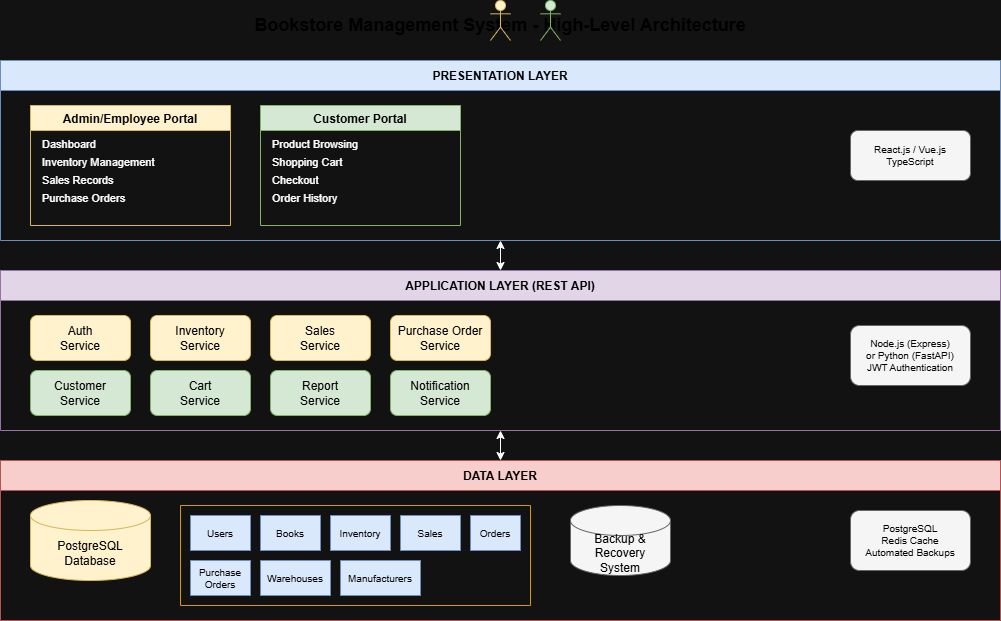

The diagram above was exported from draw.io. Its source (the exported page's mxGraphModel, read from the mxfile embedded in the PNG):
<mxGraphModel dx="1426" dy="889" grid="1" gridSize="10" guides="1" tooltips="1" connect="1" arrows="1" fold="1" page="1" pageScale="1" pageWidth="1100" pageHeight="850" math="0" shadow="0">
  <root>
    <mxCell id="0" />
    <mxCell id="1" parent="0" />
    <mxCell id="title" parent="1" style="text;html=1;strokeColor=none;fillColor=none;align=center;verticalAlign=middle;whiteSpace=wrap;rounded=0;fontSize=18;fontStyle=1;fontColor=#000000;" value="Bookstore Management System - High-Level Architecture" vertex="1">
      <mxGeometry height="30" width="500" x="300" y="20" as="geometry" />
    </mxCell>
    <mxCell id="pres-layer" parent="1" style="swimlane;startSize=30;fillColor=#dae8fc;strokeColor=#6c8ebf;fontStyle=1;fontColor=#000000;" value="PRESENTATION LAYER" vertex="1">
      <mxGeometry height="180" width="1000" x="50" y="70" as="geometry" />
    </mxCell>
    <mxCell id="admin-portal" parent="pres-layer" style="swimlane;startSize=25;fillColor=#fff2cc;strokeColor=#d6b656;fontColor=#000000;" value="Admin/Employee Portal" vertex="1">
      <mxGeometry height="120" width="200" x="30" y="45" as="geometry" />
    </mxCell>
    <mxCell id="admin-item1" parent="admin-portal" style="text;html=1;align=left;verticalAlign=middle;whiteSpace=wrap;rounded=0;fontSize=11;fontColor=#FFFFFF;" value="Dashboard" vertex="1">
      <mxGeometry height="18" width="180" x="10" y="30" as="geometry" />
    </mxCell>
    <mxCell id="admin-item2" parent="admin-portal" style="text;html=1;align=left;verticalAlign=middle;whiteSpace=wrap;rounded=0;fontSize=11;fontColor=#FFFFFF;" value="Inventory Management" vertex="1">
      <mxGeometry height="18" width="180" x="10" y="48" as="geometry" />
    </mxCell>
    <mxCell id="admin-item3" parent="admin-portal" style="text;html=1;align=left;verticalAlign=middle;whiteSpace=wrap;rounded=0;fontSize=11;fontColor=#FFFFFF;" value="Sales Records" vertex="1">
      <mxGeometry height="18" width="180" x="10" y="66" as="geometry" />
    </mxCell>
    <mxCell id="admin-item4" parent="admin-portal" style="text;html=1;align=left;verticalAlign=middle;whiteSpace=wrap;rounded=0;fontSize=11;fontColor=#FFFFFF;" value="Purchase Orders" vertex="1">
      <mxGeometry height="18" width="180" x="10" y="84" as="geometry" />
    </mxCell>
    <mxCell id="cust-portal" parent="pres-layer" style="swimlane;startSize=25;fillColor=#d5e8d4;strokeColor=#82b366;fontColor=#000000;" value="Customer Portal" vertex="1">
      <mxGeometry height="120" width="200" x="260" y="45" as="geometry" />
    </mxCell>
    <mxCell id="cust-item1" parent="cust-portal" style="text;html=1;align=left;verticalAlign=middle;whiteSpace=wrap;rounded=0;fontSize=11;fontColor=#FFFFFF;" value="Product Browsing" vertex="1">
      <mxGeometry height="18" width="180" x="10" y="30" as="geometry" />
    </mxCell>
    <mxCell id="cust-item2" parent="cust-portal" style="text;html=1;align=left;verticalAlign=middle;whiteSpace=wrap;rounded=0;fontSize=11;fontColor=#FFFFFF;" value="Shopping Cart" vertex="1">
      <mxGeometry height="18" width="180" x="10" y="48" as="geometry" />
    </mxCell>
    <mxCell id="cust-item3" parent="cust-portal" style="text;html=1;align=left;verticalAlign=middle;whiteSpace=wrap;rounded=0;fontSize=11;fontColor=#FFFFFF;" value="Checkout" vertex="1">
      <mxGeometry height="18" width="180" x="10" y="66" as="geometry" />
    </mxCell>
    <mxCell id="cust-item4" parent="cust-portal" style="text;html=1;align=left;verticalAlign=middle;whiteSpace=wrap;rounded=0;fontSize=11;fontColor=#FFFFFF;" value="Order History" vertex="1">
      <mxGeometry height="18" width="180" x="10" y="84" as="geometry" />
    </mxCell>
    <mxCell id="tech-pres" parent="pres-layer" style="rounded=1;whiteSpace=wrap;html=1;fillColor=#f5f5f5;strokeColor=#666666;fontColor=#000000;fontSize=10;" value="React.js / Vue.js&#10;TypeScript" vertex="1">
      <mxGeometry height="50" width="120" x="850" y="70" as="geometry" />
    </mxCell>
    <mxCell id="app-layer" parent="1" style="swimlane;startSize=30;fillColor=#e1d5e7;strokeColor=#9673a6;fontStyle=1;fontColor=#000000;" value="APPLICATION LAYER (REST API)" vertex="1">
      <mxGeometry height="160" width="1000" x="50" y="280" as="geometry" />
    </mxCell>
    <mxCell id="auth-svc" parent="app-layer" style="rounded=1;whiteSpace=wrap;html=1;fillColor=#fff2cc;strokeColor=#d6b656;fontColor=#000000;" value="Auth&#10;Service" vertex="1">
      <mxGeometry height="45" width="100" x="30" y="45" as="geometry" />
    </mxCell>
    <mxCell id="inv-svc" parent="app-layer" style="rounded=1;whiteSpace=wrap;html=1;fillColor=#fff2cc;strokeColor=#d6b656;fontColor=#000000;" value="Inventory&#10;Service" vertex="1">
      <mxGeometry height="45" width="100" x="150" y="45" as="geometry" />
    </mxCell>
    <mxCell id="sales-svc" parent="app-layer" style="rounded=1;whiteSpace=wrap;html=1;fillColor=#fff2cc;strokeColor=#d6b656;fontColor=#000000;" value="Sales&#10;Service" vertex="1">
      <mxGeometry height="45" width="100" x="270" y="45" as="geometry" />
    </mxCell>
    <mxCell id="po-svc" parent="app-layer" style="rounded=1;whiteSpace=wrap;html=1;fillColor=#fff2cc;strokeColor=#d6b656;fontColor=#000000;" value="Purchase Order&#10;Service" vertex="1">
      <mxGeometry height="45" width="100" x="390" y="45" as="geometry" />
    </mxCell>
    <mxCell id="cust-svc" parent="app-layer" style="rounded=1;whiteSpace=wrap;html=1;fillColor=#d5e8d4;strokeColor=#82b366;fontColor=#000000;" value="Customer&#10;Service" vertex="1">
      <mxGeometry height="45" width="100" x="30" y="100" as="geometry" />
    </mxCell>
    <mxCell id="cart-svc" parent="app-layer" style="rounded=1;whiteSpace=wrap;html=1;fillColor=#d5e8d4;strokeColor=#82b366;fontColor=#000000;" value="Cart&#10;Service" vertex="1">
      <mxGeometry height="45" width="100" x="150" y="100" as="geometry" />
    </mxCell>
    <mxCell id="report-svc" parent="app-layer" style="rounded=1;whiteSpace=wrap;html=1;fillColor=#d5e8d4;strokeColor=#82b366;fontColor=#000000;" value="Report&#10;Service" vertex="1">
      <mxGeometry height="45" width="100" x="270" y="100" as="geometry" />
    </mxCell>
    <mxCell id="notif-svc" parent="app-layer" style="rounded=1;whiteSpace=wrap;html=1;fillColor=#d5e8d4;strokeColor=#82b366;fontColor=#000000;" value="Notification&#10;Service" vertex="1">
      <mxGeometry height="45" width="100" x="390" y="100" as="geometry" />
    </mxCell>
    <mxCell id="tech-app" parent="app-layer" style="rounded=1;whiteSpace=wrap;html=1;fillColor=#f5f5f5;strokeColor=#666666;fontColor=#000000;fontSize=10;" value="Node.js (Express)&#10;or Python (FastAPI)&#10;JWT Authentication" vertex="1">
      <mxGeometry height="60" width="120" x="850" y="55" as="geometry" />
    </mxCell>
    <mxCell id="data-layer" parent="1" style="swimlane;startSize=30;fillColor=#f8cecc;strokeColor=#b85450;fontStyle=1;fontColor=#000000;" value="DATA LAYER" vertex="1">
      <mxGeometry height="160" width="1000" x="50" y="470" as="geometry" />
    </mxCell>
    <mxCell id="database" parent="data-layer" style="shape=cylinder3;whiteSpace=wrap;html=1;boundedLbl=1;backgroundOutline=1;size=15;fillColor=#fff2cc;strokeColor=#d6b656;fontColor=#000000;" value="PostgreSQL Database" vertex="1">
      <mxGeometry height="80" width="120" x="30" y="40" as="geometry" />
    </mxCell>
    <mxCell id="tables" parent="data-layer" style="swimlane;startSize=0;fillColor=#ffe6cc;strokeColor=#d79b00;fontColor=#000000;" value="" vertex="1">
      <mxGeometry height="100" width="350" x="180" y="45" as="geometry" />
    </mxCell>
    <mxCell id="tbl-users" parent="tables" style="rounded=0;whiteSpace=wrap;html=1;fillColor=#dae8fc;strokeColor=#6c8ebf;fontSize=10;fontColor=#000000;" value="Users" vertex="1">
      <mxGeometry height="35" width="60" x="10" y="10" as="geometry" />
    </mxCell>
    <mxCell id="tbl-books" parent="tables" style="rounded=0;whiteSpace=wrap;html=1;fillColor=#dae8fc;strokeColor=#6c8ebf;fontSize=10;fontColor=#000000;" value="Books" vertex="1">
      <mxGeometry height="35" width="60" x="80" y="10" as="geometry" />
    </mxCell>
    <mxCell id="tbl-inv" parent="tables" style="rounded=0;whiteSpace=wrap;html=1;fillColor=#dae8fc;strokeColor=#6c8ebf;fontSize=10;fontColor=#000000;" value="Inventory" vertex="1">
      <mxGeometry height="35" width="60" x="150" y="10" as="geometry" />
    </mxCell>
    <mxCell id="tbl-sales" parent="tables" style="rounded=0;whiteSpace=wrap;html=1;fillColor=#dae8fc;strokeColor=#6c8ebf;fontSize=10;fontColor=#000000;" value="Sales" vertex="1">
      <mxGeometry height="35" width="60" x="220" y="10" as="geometry" />
    </mxCell>
    <mxCell id="tbl-orders" parent="tables" style="rounded=0;whiteSpace=wrap;html=1;fillColor=#dae8fc;strokeColor=#6c8ebf;fontSize=10;fontColor=#000000;" value="Orders" vertex="1">
      <mxGeometry height="35" width="50" x="290" y="10" as="geometry" />
    </mxCell>
    <mxCell id="tbl-po" parent="tables" style="rounded=0;whiteSpace=wrap;html=1;fillColor=#dae8fc;strokeColor=#6c8ebf;fontSize=10;fontColor=#000000;" value="Purchase&#10;Orders" vertex="1">
      <mxGeometry height="35" width="60" x="10" y="55" as="geometry" />
    </mxCell>
    <mxCell id="tbl-wh" parent="tables" style="rounded=0;whiteSpace=wrap;html=1;fillColor=#dae8fc;strokeColor=#6c8ebf;fontSize=10;fontColor=#000000;" value="Warehouses" vertex="1">
      <mxGeometry height="35" width="70" x="80" y="55" as="geometry" />
    </mxCell>
    <mxCell id="tbl-mfr" parent="tables" style="rounded=0;whiteSpace=wrap;html=1;fillColor=#dae8fc;strokeColor=#6c8ebf;fontSize=10;fontColor=#000000;" value="Manufacturers" vertex="1">
      <mxGeometry height="35" width="80" x="160" y="55" as="geometry" />
    </mxCell>
    <mxCell id="backup" parent="data-layer" style="shape=cylinder3;whiteSpace=wrap;html=1;boundedLbl=1;backgroundOutline=1;size=15;fillColor=#f5f5f5;strokeColor=#666666;fontColor=#000000;" value="Backup &amp;amp; Recovery&#10;System" vertex="1">
      <mxGeometry height="70" width="100" x="570" y="45" as="geometry" />
    </mxCell>
    <mxCell id="tech-data" parent="data-layer" style="rounded=1;whiteSpace=wrap;html=1;fillColor=#f5f5f5;strokeColor=#666666;fontColor=#000000;fontSize=10;" value="PostgreSQL&#10;Redis Cache&#10;Automated Backups" vertex="1">
      <mxGeometry height="60" width="120" x="850" y="50" as="geometry" />
    </mxCell>
    <mxCell id="arrow1" edge="1" parent="1" style="endArrow=classic;startArrow=classic;html=1;exitX=0.5;exitY=1;entryX=0.5;entryY=0;fontColor=#FFFFFF;" value="">
      <mxGeometry height="50" relative="1" width="50" as="geometry">
        <mxPoint x="550" y="250" as="sourcePoint" />
        <mxPoint x="550" y="280" as="targetPoint" />
      </mxGeometry>
    </mxCell>
    <mxCell id="arrow2" edge="1" parent="1" style="endArrow=classic;startArrow=classic;html=1;fontColor=#000000;" value="">
      <mxGeometry height="50" relative="1" width="50" as="geometry">
        <mxPoint x="550" y="440" as="sourcePoint" />
        <mxPoint x="550" y="470" as="targetPoint" />
      </mxGeometry>
    </mxCell>
    <mxCell id="actor-admin" parent="1" style="shape=umlActor;verticalLabelPosition=bottom;verticalAlign=top;html=1;outlineConnect=0;fillColor=#fff2cc;strokeColor=#d6b656;fontColor=#000000;" value="" vertex="1">
      <mxGeometry height="40" width="20" x="540" y="10" as="geometry" />
    </mxCell>
    <mxCell id="actor-cust" parent="1" style="shape=umlActor;verticalLabelPosition=bottom;verticalAlign=top;html=1;outlineConnect=0;fillColor=#d5e8d4;strokeColor=#82b366;fontColor=#000000;" value="" vertex="1">
      <mxGeometry height="40" width="20" x="590" y="10" as="geometry" />
    </mxCell>
  </root>
</mxGraphModel>